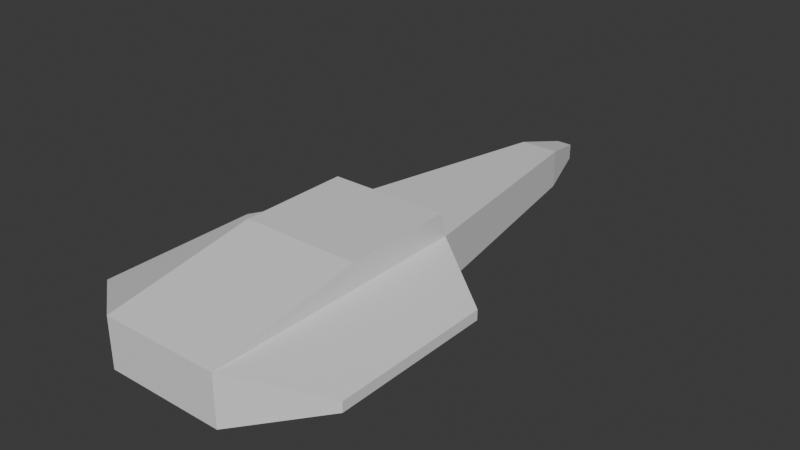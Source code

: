 # Source: spaceship.blend  (saved by Blender 4.3.34; exported with 4.5.12 LTS)
import bpy
from mathutils import Matrix  # noqa: F401  (used for matrix-valued properties, if any)

bpy.ops.wm.read_factory_settings(use_empty=True)
scene = bpy.context.scene
scene.name = 'Scene'

# ---- collections
col_collection = bpy.data.collections.new('Collection'); scene.collection.children.link(col_collection)

# ---- materials (node trees are filled in below, after node groups)
mat_material = bpy.data.materials.new('Material')
mat_material.alpha_threshold = 0.0
mat_material.roughness = 0.5
mat_material.line_color = (0.0, 0.0, 0.0, 1.0)

# ---- material node trees
mat_material.use_nodes = True; mat_material.node_tree.nodes.clear()
_N = mat_material.node_tree.nodes; _L = mat_material.node_tree.links
n0 = _N.new('ShaderNodeOutputMaterial'); n0.name = 'Material Output'; n0.location = (300, 300)
n1 = _N.new('ShaderNodeBsdfPrincipled'); n1.name = 'Principled BSDF'; n1.location = (10, 300)
n1.inputs[3].default_value = 1.45
_L.new(n1.outputs[0], n0.inputs[0])
n0.is_active_output = True

# ---- world
world_world = bpy.data.worlds.new('World'); scene.world = world_world
world_world.use_nodes = True; world_world.node_tree.nodes.clear()
_N = world_world.node_tree.nodes; _L = world_world.node_tree.links
n0 = _N.new('ShaderNodeOutputWorld'); n0.name = 'World Output'; n0.location = (300, 300)
n1 = _N.new('ShaderNodeBackground'); n1.name = 'Background'; n1.location = (10, 300)
n1.inputs[0].default_value = (0.05088, 0.05088, 0.05088, 1.0)
_L.new(n1.outputs[0], n0.inputs[0])
n0.is_active_output = True
world_world.color = (0.05088, 0.05088, 0.05088)
world_world.sun_shadow_jitter_overblur = 0.0

# ---- meshes
me_cube = bpy.data.meshes.new('Cube')
me_cube.from_pydata([(2.4, 1.0, 1.0), (2.4, 1.0, -1.0), (2.4, -9.8, 1.0), (2.4, -9.8, -1.0), (-2.4, 1.0, 1.0), (-2.4, 1.0, -1.0), (-2.4, -9.8, 1.0), (-2.4, -9.8, -1.0), (0.8, 10.6, -1.0), (-0.8, 10.6, -1.0), (0.8, 10.6, 0.6), (-0.8, 10.6, 0.6), (0.32, 12.6, -0.52), (-0.32, 12.6, -0.52), (0.32, 12.6, 0.12), (-0.32, 12.6, 0.12), (2.4, -3.8, 2.0), (-2.4, -3.8, 2.0), (2.4, 0.7, 2.0), (-2.4, 0.7, 2.0), (-5.403, -1.16, -0.2), (-5.403, -7.64, -0.2), (5.403, -1.16, 0.2), (5.403, -1.16, -0.2), (-5.403, -7.64, 0.2), (5.403, -7.64, 0.2), (5.403, -7.64, -0.2), (-5.403, -1.16, 0.2)], [], [(4, 6, 17, 19), (3, 2, 6, 7), (1, 0, 22, 23), (5, 1, 3, 7), (2, 3, 26, 25), (0, 1, 8, 10), (10, 8, 12, 14), (5, 4, 11, 9), (1, 5, 9, 8), (4, 0, 10, 11), (13, 15, 14, 12), (9, 11, 15, 13), (8, 9, 13, 12), (11, 10, 14, 15), (18, 19, 17, 16), (2, 0, 18, 16), (0, 4, 19, 18), (6, 2, 16, 17), (21, 24, 27, 20), (23, 22, 25, 26), (3, 1, 23, 26), (5, 7, 21, 20), (6, 4, 27, 24), (0, 2, 25, 22), (4, 5, 20, 27), (7, 6, 24, 21)])
_uv = me_cube.uv_layers.new(name='UVMap')
_uv.uv.foreach_set('vector', [0.625, 0.25, 0.625, 0.0, 0.625, 0.0, 0.625, 0.25, 0.375, 0.75, 0.625, 0.75, 0.625, 1.0, 0.375, 1.0, 0.375, 0.5, 0.625, 0.5, 0.625, 0.5, 0.375, 0.5, 0.125, 0.5, 0.375, 0.5, 0.375, 0.75, 0.125, 0.75, 0.625, 0.75, 0.375, 0.75, 0.375, 0.75, 0.625, 0.75, 0.625, 0.5, 0.375, 0.5, 0.375, 0.5, 0.625, 0.5, 0.625, 0.5, 0.375, 0.5, 0.375, 0.5, 0.625, 0.5, 0.375, 0.25, 0.625, 0.25, 0.625, 0.25, 0.375, 0.25, 0.375, 0.5, 0.125, 0.5, 0.125, 0.5, 0.375, 0.5, 0.875, 0.5, 0.625, 0.5, 0.625, 0.5, 0.875, 0.5, 0.375, 0.25, 0.625, 0.25, 0.625, 0.5, 0.375, 0.5, 0.375, 0.25, 0.625, 0.25, 0.625, 0.25, 0.375, 0.25, 0.375, 0.5, 0.125, 0.5, 0.125, 0.5, 0.375, 0.5, 0.875, 0.5, 0.625, 0.5, 0.625, 0.5, 0.875, 0.5, 0.625, 0.5, 0.875, 0.5, 0.875, 0.75, 0.625, 0.75, 0.625, 0.75, 0.625, 0.5, 0.625, 0.5, 0.625, 0.75, 0.625, 0.5, 0.875, 0.5, 0.875, 0.5, 0.625, 0.5, 0.625, 1.0, 0.625, 0.75, 0.625, 0.75, 0.625, 1.0, 0.375, 0.0, 0.625, 0.0, 0.625, 0.25, 0.375, 0.25, 0.375, 0.5, 0.625, 0.5, 0.625, 0.75, 0.375, 0.75, 0.375, 0.75, 0.375, 0.5, 0.375, 0.5, 0.375, 0.75, 0.125, 0.5, 0.125, 0.75, 0.125, 0.75, 0.125, 0.5, 0.625, 0.0, 0.625, 0.25, 0.625, 0.25, 0.625, 0.0, 0.625, 0.5, 0.625, 0.75, 0.625, 0.75, 0.625, 0.5, 0.625, 0.25, 0.375, 0.25, 0.375, 0.25, 0.625, 0.25, 0.375, 1.0, 0.625, 1.0, 0.625, 1.0, 0.375, 1.0])
me_cube.materials.append(mat_material)
me_cube.use_mirror_vertex_groups = False
me_cube.update()

# ---- objects
ob_cube = bpy.data.objects.new('Cube', me_cube)

# ---- transforms, parenting, visibility, modifiers, constraints
ob_cube.location = (0.0, 0.0, 0.0)
ob_cube.lock_rotations_4d = False
ob_cube.empty_display_type = 'ARROWS'
ob_cube.lineart.crease_threshold = 0.0

# ---- collection membership
col_collection.objects.link(ob_cube)

# ---- scene / render settings (as saved in the file)
scene.frame_start = 1; scene.frame_end = 250; scene.frame_set(1)
scene.render.engine = 'BLENDER_EEVEE_NEXT'
bpy.context.view_layer.update()

# ---- added for rendering (the .blend has no active camera and no usable light): camera, sun
cam_auto = bpy.data.cameras.new('AutoCamera')
cam_auto.lens = 50.0
cam_auto.sensor_width = 36.0
cam_auto.clip_end = 1000.0
ob_auto_camera = bpy.data.objects.new('AutoCamera', cam_auto)
scene.collection.objects.link(ob_auto_camera)
ob_auto_camera.location = (23.1776, -26.4131, 19.0421)
ob_auto_camera.rotation_euler = (1.09748, -7.21219e-08, 0.694738)
scene.camera = ob_auto_camera
light_auto_sun = bpy.data.lights.new('AutoSun', 'SUN')
light_auto_sun.energy = 3.0
light_auto_sun.angle = 0.0523599
ob_auto_sun = bpy.data.objects.new('AutoSun', light_auto_sun)
scene.collection.objects.link(ob_auto_sun)
ob_auto_sun.rotation_euler = (0.872665, 0.174533, 0.523599)
bpy.context.view_layer.update()
